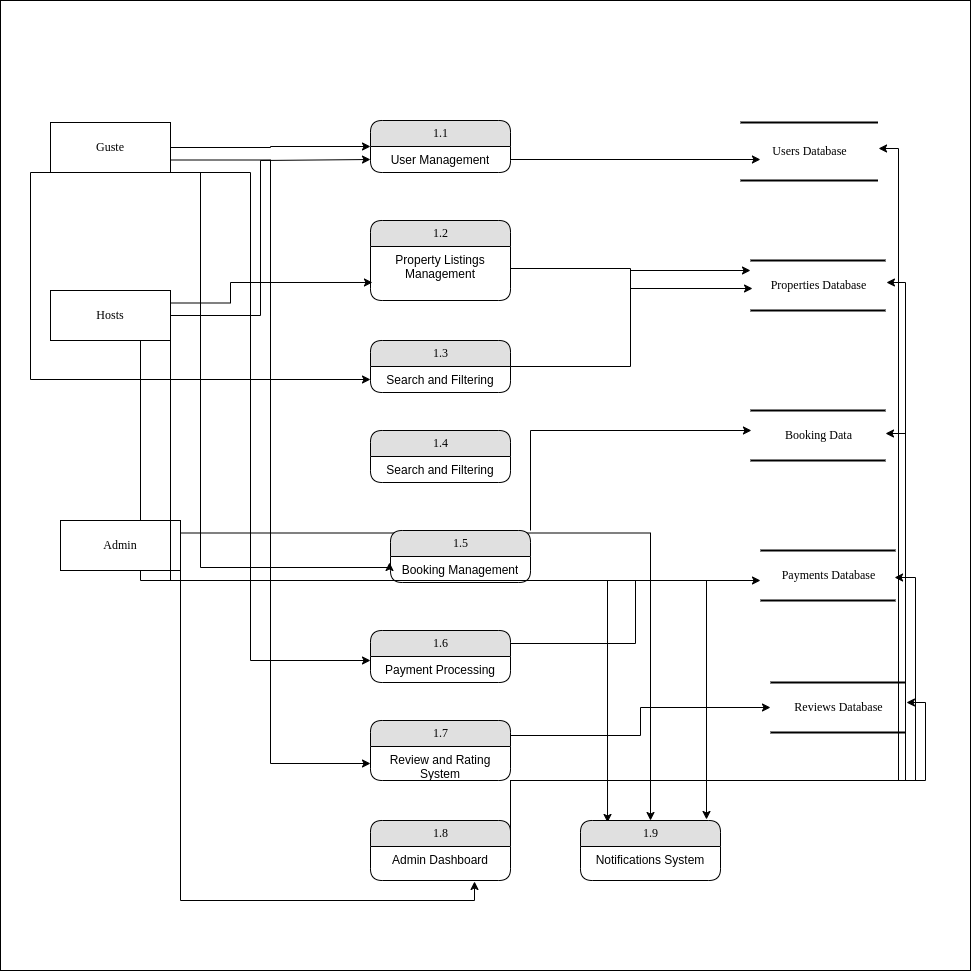

The diagram above was exported from draw.io. Its source (the exported page's mxGraphModel, read from the mxfile embedded in the PNG):
<mxGraphModel dx="1364" dy="1649" grid="1" gridSize="10" guides="1" tooltips="1" connect="1" arrows="1" fold="1" page="1" pageScale="1" pageWidth="1100" pageHeight="850" background="none" math="0" shadow="0">
  <root>
    <mxCell id="0" />
    <mxCell id="1" parent="0" />
    <mxCell id="ulJ9a3InAOpKc86OXInD-52" value="" style="whiteSpace=wrap;html=1;aspect=fixed;" vertex="1" parent="1">
      <mxGeometry x="10" y="-60" width="970" height="970" as="geometry" />
    </mxCell>
    <mxCell id="ulJ9a3InAOpKc86OXInD-1" value="Users Database" style="html=1;rounded=0;shadow=0;comic=0;labelBackgroundColor=none;strokeWidth=2;fontFamily=Verdana;fontSize=12;align=center;shape=mxgraph.ios7ui.horLines;" vertex="1" parent="1">
      <mxGeometry x="750" y="62" width="137.5" height="58" as="geometry" />
    </mxCell>
    <mxCell id="ulJ9a3InAOpKc86OXInD-34" style="edgeStyle=orthogonalEdgeStyle;rounded=0;orthogonalLoop=1;jettySize=auto;html=1;exitX=1;exitY=0.5;exitDx=0;exitDy=0;entryX=0;entryY=0.5;entryDx=0;entryDy=0;" edge="1" parent="1" source="ulJ9a3InAOpKc86OXInD-2" target="ulJ9a3InAOpKc86OXInD-3">
      <mxGeometry relative="1" as="geometry" />
    </mxCell>
    <mxCell id="ulJ9a3InAOpKc86OXInD-40" style="edgeStyle=orthogonalEdgeStyle;rounded=0;orthogonalLoop=1;jettySize=auto;html=1;exitX=0;exitY=1;exitDx=0;exitDy=0;entryX=0;entryY=0.5;entryDx=0;entryDy=0;" edge="1" parent="1" source="ulJ9a3InAOpKc86OXInD-2" target="ulJ9a3InAOpKc86OXInD-11">
      <mxGeometry relative="1" as="geometry">
        <Array as="points">
          <mxPoint x="40" y="112" />
          <mxPoint x="40" y="319" />
        </Array>
      </mxGeometry>
    </mxCell>
    <mxCell id="ulJ9a3InAOpKc86OXInD-48" style="edgeStyle=orthogonalEdgeStyle;rounded=0;orthogonalLoop=1;jettySize=auto;html=1;exitX=1;exitY=0.75;exitDx=0;exitDy=0;" edge="1" parent="1" source="ulJ9a3InAOpKc86OXInD-2" target="ulJ9a3InAOpKc86OXInD-22">
      <mxGeometry relative="1" as="geometry">
        <mxPoint x="370" y="690" as="targetPoint" />
      </mxGeometry>
    </mxCell>
    <mxCell id="ulJ9a3InAOpKc86OXInD-2" value="Guste" style="whiteSpace=wrap;html=1;rounded=0;shadow=0;comic=0;labelBackgroundColor=none;strokeWidth=1;fontFamily=Verdana;fontSize=12;align=center;" vertex="1" parent="1">
      <mxGeometry x="60" y="62" width="120" height="50" as="geometry" />
    </mxCell>
    <mxCell id="ulJ9a3InAOpKc86OXInD-3" value="1.1" style="swimlane;html=1;fontStyle=0;childLayout=stackLayout;horizontal=1;startSize=26;fillColor=#e0e0e0;horizontalStack=0;resizeParent=1;resizeLast=0;collapsible=1;marginBottom=0;swimlaneFillColor=#ffffff;align=center;rounded=1;shadow=0;comic=0;labelBackgroundColor=none;strokeWidth=1;fontFamily=Verdana;fontSize=12" vertex="1" parent="1">
      <mxGeometry x="380" y="60" width="140" height="52" as="geometry" />
    </mxCell>
    <mxCell id="ulJ9a3InAOpKc86OXInD-4" value="User Management" style="text;html=1;strokeColor=none;fillColor=none;spacingLeft=4;spacingRight=4;whiteSpace=wrap;overflow=hidden;rotatable=0;points=[[0,0.5],[1,0.5]];portConstraint=eastwest;align=center;" vertex="1" parent="ulJ9a3InAOpKc86OXInD-3">
      <mxGeometry y="26" width="140" height="26" as="geometry" />
    </mxCell>
    <mxCell id="ulJ9a3InAOpKc86OXInD-36" style="edgeStyle=orthogonalEdgeStyle;rounded=0;orthogonalLoop=1;jettySize=auto;html=1;exitX=1;exitY=0.5;exitDx=0;exitDy=0;entryX=0;entryY=0.5;entryDx=0;entryDy=0;" edge="1" parent="1" source="ulJ9a3InAOpKc86OXInD-5" target="ulJ9a3InAOpKc86OXInD-4">
      <mxGeometry relative="1" as="geometry">
        <Array as="points">
          <mxPoint x="270" y="255" />
          <mxPoint x="270" y="100" />
        </Array>
      </mxGeometry>
    </mxCell>
    <mxCell id="ulJ9a3InAOpKc86OXInD-49" style="edgeStyle=orthogonalEdgeStyle;rounded=0;orthogonalLoop=1;jettySize=auto;html=1;exitX=0.75;exitY=1;exitDx=0;exitDy=0;entryX=0.193;entryY=0.033;entryDx=0;entryDy=0;entryPerimeter=0;" edge="1" parent="1" source="ulJ9a3InAOpKc86OXInD-5" target="ulJ9a3InAOpKc86OXInD-25">
      <mxGeometry relative="1" as="geometry">
        <mxPoint x="610" y="750" as="targetPoint" />
      </mxGeometry>
    </mxCell>
    <mxCell id="ulJ9a3InAOpKc86OXInD-5" value="Hosts" style="whiteSpace=wrap;html=1;rounded=0;shadow=0;comic=0;labelBackgroundColor=none;strokeWidth=1;fontFamily=Verdana;fontSize=12;align=center;" vertex="1" parent="1">
      <mxGeometry x="60" y="230" width="120" height="50" as="geometry" />
    </mxCell>
    <mxCell id="ulJ9a3InAOpKc86OXInD-50" style="edgeStyle=orthogonalEdgeStyle;rounded=0;orthogonalLoop=1;jettySize=auto;html=1;exitX=1;exitY=0.25;exitDx=0;exitDy=0;entryX=0.5;entryY=0;entryDx=0;entryDy=0;" edge="1" parent="1" source="ulJ9a3InAOpKc86OXInD-6" target="ulJ9a3InAOpKc86OXInD-25">
      <mxGeometry relative="1" as="geometry" />
    </mxCell>
    <mxCell id="ulJ9a3InAOpKc86OXInD-6" value="Admin" style="whiteSpace=wrap;html=1;rounded=0;shadow=0;comic=0;labelBackgroundColor=none;strokeWidth=1;fontFamily=Verdana;fontSize=12;align=center;" vertex="1" parent="1">
      <mxGeometry x="70" y="460" width="120" height="50" as="geometry" />
    </mxCell>
    <mxCell id="ulJ9a3InAOpKc86OXInD-7" value="1.2" style="swimlane;html=1;fontStyle=0;childLayout=stackLayout;horizontal=1;startSize=26;fillColor=#e0e0e0;horizontalStack=0;resizeParent=1;resizeLast=0;collapsible=1;marginBottom=0;swimlaneFillColor=#ffffff;align=center;rounded=1;shadow=0;comic=0;labelBackgroundColor=none;strokeWidth=1;fontFamily=Verdana;fontSize=12" vertex="1" parent="1">
      <mxGeometry x="380" y="160" width="140" height="80" as="geometry" />
    </mxCell>
    <mxCell id="ulJ9a3InAOpKc86OXInD-8" value="Property Listings Management" style="text;html=1;strokeColor=none;fillColor=none;spacingLeft=4;spacingRight=4;whiteSpace=wrap;overflow=hidden;rotatable=0;points=[[0,0.5],[1,0.5]];portConstraint=eastwest;align=center;" vertex="1" parent="ulJ9a3InAOpKc86OXInD-7">
      <mxGeometry y="26" width="140" height="44" as="geometry" />
    </mxCell>
    <mxCell id="ulJ9a3InAOpKc86OXInD-9" value="Properties Database" style="html=1;rounded=0;shadow=0;comic=0;labelBackgroundColor=none;strokeWidth=2;fontFamily=Verdana;fontSize=12;align=center;shape=mxgraph.ios7ui.horLines;" vertex="1" parent="1">
      <mxGeometry x="760" y="200" width="135" height="50" as="geometry" />
    </mxCell>
    <mxCell id="ulJ9a3InAOpKc86OXInD-10" value="1.3" style="swimlane;html=1;fontStyle=0;childLayout=stackLayout;horizontal=1;startSize=26;fillColor=#e0e0e0;horizontalStack=0;resizeParent=1;resizeLast=0;collapsible=1;marginBottom=0;swimlaneFillColor=#ffffff;align=center;rounded=1;shadow=0;comic=0;labelBackgroundColor=none;strokeWidth=1;fontFamily=Verdana;fontSize=12" vertex="1" parent="1">
      <mxGeometry x="380" y="280" width="140" height="52" as="geometry" />
    </mxCell>
    <mxCell id="ulJ9a3InAOpKc86OXInD-11" value="Search and Filtering" style="text;html=1;strokeColor=none;fillColor=none;spacingLeft=4;spacingRight=4;whiteSpace=wrap;overflow=hidden;rotatable=0;points=[[0,0.5],[1,0.5]];portConstraint=eastwest;align=center;" vertex="1" parent="ulJ9a3InAOpKc86OXInD-10">
      <mxGeometry y="26" width="140" height="26" as="geometry" />
    </mxCell>
    <mxCell id="ulJ9a3InAOpKc86OXInD-12" value="1.4" style="swimlane;html=1;fontStyle=0;childLayout=stackLayout;horizontal=1;startSize=26;fillColor=#e0e0e0;horizontalStack=0;resizeParent=1;resizeLast=0;collapsible=1;marginBottom=0;swimlaneFillColor=#ffffff;align=center;rounded=1;shadow=0;comic=0;labelBackgroundColor=none;strokeWidth=1;fontFamily=Verdana;fontSize=12" vertex="1" parent="1">
      <mxGeometry x="380" y="370" width="140" height="52" as="geometry" />
    </mxCell>
    <mxCell id="ulJ9a3InAOpKc86OXInD-13" value="Search and Filtering" style="text;html=1;strokeColor=none;fillColor=none;spacingLeft=4;spacingRight=4;whiteSpace=wrap;overflow=hidden;rotatable=0;points=[[0,0.5],[1,0.5]];portConstraint=eastwest;align=center;" vertex="1" parent="ulJ9a3InAOpKc86OXInD-12">
      <mxGeometry y="26" width="140" height="26" as="geometry" />
    </mxCell>
    <mxCell id="ulJ9a3InAOpKc86OXInD-14" value="Booking Data" style="html=1;rounded=0;shadow=0;comic=0;labelBackgroundColor=none;strokeWidth=2;fontFamily=Verdana;fontSize=12;align=center;shape=mxgraph.ios7ui.horLines;" vertex="1" parent="1">
      <mxGeometry x="760" y="350" width="135" height="50" as="geometry" />
    </mxCell>
    <mxCell id="ulJ9a3InAOpKc86OXInD-15" value="Payments Database" style="html=1;rounded=0;shadow=0;comic=0;labelBackgroundColor=none;strokeWidth=2;fontFamily=Verdana;fontSize=12;align=center;shape=mxgraph.ios7ui.horLines;" vertex="1" parent="1">
      <mxGeometry x="770" y="490" width="135" height="50" as="geometry" />
    </mxCell>
    <mxCell id="ulJ9a3InAOpKc86OXInD-16" value="Reviews Database" style="html=1;rounded=0;shadow=0;comic=0;labelBackgroundColor=none;strokeWidth=2;fontFamily=Verdana;fontSize=12;align=center;shape=mxgraph.ios7ui.horLines;" vertex="1" parent="1">
      <mxGeometry x="780" y="622" width="135" height="50" as="geometry" />
    </mxCell>
    <mxCell id="ulJ9a3InAOpKc86OXInD-17" value="1.5" style="swimlane;html=1;fontStyle=0;childLayout=stackLayout;horizontal=1;startSize=26;fillColor=#e0e0e0;horizontalStack=0;resizeParent=1;resizeLast=0;collapsible=1;marginBottom=0;swimlaneFillColor=#ffffff;align=center;rounded=1;shadow=0;comic=0;labelBackgroundColor=none;strokeWidth=1;fontFamily=Verdana;fontSize=12" vertex="1" parent="1">
      <mxGeometry x="400" y="470" width="140" height="52" as="geometry" />
    </mxCell>
    <mxCell id="ulJ9a3InAOpKc86OXInD-18" value="Booking Management" style="text;html=1;strokeColor=none;fillColor=none;spacingLeft=4;spacingRight=4;whiteSpace=wrap;overflow=hidden;rotatable=0;points=[[0,0.5],[1,0.5]];portConstraint=eastwest;align=center;" vertex="1" parent="ulJ9a3InAOpKc86OXInD-17">
      <mxGeometry y="26" width="140" height="26" as="geometry" />
    </mxCell>
    <mxCell id="ulJ9a3InAOpKc86OXInD-19" value="1.6" style="swimlane;html=1;fontStyle=0;childLayout=stackLayout;horizontal=1;startSize=26;fillColor=#e0e0e0;horizontalStack=0;resizeParent=1;resizeLast=0;collapsible=1;marginBottom=0;swimlaneFillColor=#ffffff;align=center;rounded=1;shadow=0;comic=0;labelBackgroundColor=none;strokeWidth=1;fontFamily=Verdana;fontSize=12" vertex="1" parent="1">
      <mxGeometry x="380" y="570" width="140" height="52" as="geometry" />
    </mxCell>
    <mxCell id="ulJ9a3InAOpKc86OXInD-20" value="Payment Processing" style="text;html=1;strokeColor=none;fillColor=none;spacingLeft=4;spacingRight=4;whiteSpace=wrap;overflow=hidden;rotatable=0;points=[[0,0.5],[1,0.5]];portConstraint=eastwest;align=center;" vertex="1" parent="ulJ9a3InAOpKc86OXInD-19">
      <mxGeometry y="26" width="140" height="26" as="geometry" />
    </mxCell>
    <mxCell id="ulJ9a3InAOpKc86OXInD-47" style="edgeStyle=orthogonalEdgeStyle;rounded=0;orthogonalLoop=1;jettySize=auto;html=1;exitX=1;exitY=0.25;exitDx=0;exitDy=0;" edge="1" parent="1" source="ulJ9a3InAOpKc86OXInD-21" target="ulJ9a3InAOpKc86OXInD-16">
      <mxGeometry relative="1" as="geometry" />
    </mxCell>
    <mxCell id="ulJ9a3InAOpKc86OXInD-21" value="1.7" style="swimlane;html=1;fontStyle=0;childLayout=stackLayout;horizontal=1;startSize=26;fillColor=#e0e0e0;horizontalStack=0;resizeParent=1;resizeLast=0;collapsible=1;marginBottom=0;swimlaneFillColor=#ffffff;align=center;rounded=1;shadow=0;comic=0;labelBackgroundColor=none;strokeWidth=1;fontFamily=Verdana;fontSize=12" vertex="1" parent="1">
      <mxGeometry x="380" y="660" width="140" height="60" as="geometry" />
    </mxCell>
    <mxCell id="ulJ9a3InAOpKc86OXInD-22" value="Review and Rating System" style="text;html=1;strokeColor=none;fillColor=none;spacingLeft=4;spacingRight=4;whiteSpace=wrap;overflow=hidden;rotatable=0;points=[[0,0.5],[1,0.5]];portConstraint=eastwest;align=center;" vertex="1" parent="ulJ9a3InAOpKc86OXInD-21">
      <mxGeometry y="26" width="140" height="34" as="geometry" />
    </mxCell>
    <mxCell id="ulJ9a3InAOpKc86OXInD-23" value="1.8" style="swimlane;html=1;fontStyle=0;childLayout=stackLayout;horizontal=1;startSize=26;fillColor=#e0e0e0;horizontalStack=0;resizeParent=1;resizeLast=0;collapsible=1;marginBottom=0;swimlaneFillColor=#ffffff;align=center;rounded=1;shadow=0;comic=0;labelBackgroundColor=none;strokeWidth=1;fontFamily=Verdana;fontSize=12" vertex="1" parent="1">
      <mxGeometry x="380" y="760" width="140" height="60" as="geometry" />
    </mxCell>
    <mxCell id="ulJ9a3InAOpKc86OXInD-24" value="Admin Dashboard" style="text;html=1;strokeColor=none;fillColor=none;spacingLeft=4;spacingRight=4;whiteSpace=wrap;overflow=hidden;rotatable=0;points=[[0,0.5],[1,0.5]];portConstraint=eastwest;align=center;" vertex="1" parent="ulJ9a3InAOpKc86OXInD-23">
      <mxGeometry y="26" width="140" height="34" as="geometry" />
    </mxCell>
    <mxCell id="ulJ9a3InAOpKc86OXInD-27" style="edgeStyle=orthogonalEdgeStyle;rounded=0;orthogonalLoop=1;jettySize=auto;html=1;exitX=1;exitY=0.25;exitDx=0;exitDy=0;entryX=1.004;entryY=0.448;entryDx=0;entryDy=0;entryPerimeter=0;" edge="1" parent="1" source="ulJ9a3InAOpKc86OXInD-23" target="ulJ9a3InAOpKc86OXInD-1">
      <mxGeometry relative="1" as="geometry">
        <Array as="points">
          <mxPoint x="520" y="720" />
          <mxPoint x="908" y="720" />
          <mxPoint x="908" y="88" />
        </Array>
      </mxGeometry>
    </mxCell>
    <mxCell id="ulJ9a3InAOpKc86OXInD-25" value="1.9" style="swimlane;html=1;fontStyle=0;childLayout=stackLayout;horizontal=1;startSize=26;fillColor=#e0e0e0;horizontalStack=0;resizeParent=1;resizeLast=0;collapsible=1;marginBottom=0;swimlaneFillColor=#ffffff;align=center;rounded=1;shadow=0;comic=0;labelBackgroundColor=none;strokeWidth=1;fontFamily=Verdana;fontSize=12" vertex="1" parent="1">
      <mxGeometry x="590" y="760" width="140" height="60" as="geometry" />
    </mxCell>
    <mxCell id="ulJ9a3InAOpKc86OXInD-26" value="Notifications System" style="text;html=1;strokeColor=none;fillColor=none;spacingLeft=4;spacingRight=4;whiteSpace=wrap;overflow=hidden;rotatable=0;points=[[0,0.5],[1,0.5]];portConstraint=eastwest;align=center;" vertex="1" parent="ulJ9a3InAOpKc86OXInD-25">
      <mxGeometry y="26" width="140" height="34" as="geometry" />
    </mxCell>
    <mxCell id="ulJ9a3InAOpKc86OXInD-28" style="edgeStyle=orthogonalEdgeStyle;rounded=0;orthogonalLoop=1;jettySize=auto;html=1;entryX=1.007;entryY=0.44;entryDx=0;entryDy=0;entryPerimeter=0;" edge="1" parent="1" target="ulJ9a3InAOpKc86OXInD-9">
      <mxGeometry relative="1" as="geometry">
        <mxPoint x="520" y="770" as="sourcePoint" />
        <Array as="points">
          <mxPoint x="520" y="720" />
          <mxPoint x="915" y="720" />
          <mxPoint x="915" y="222" />
        </Array>
      </mxGeometry>
    </mxCell>
    <mxCell id="ulJ9a3InAOpKc86OXInD-29" style="edgeStyle=orthogonalEdgeStyle;rounded=0;orthogonalLoop=1;jettySize=auto;html=1;exitX=1;exitY=0.25;exitDx=0;exitDy=0;entryX=1;entryY=0.46;entryDx=0;entryDy=0;entryPerimeter=0;" edge="1" parent="1" source="ulJ9a3InAOpKc86OXInD-23" target="ulJ9a3InAOpKc86OXInD-14">
      <mxGeometry relative="1" as="geometry">
        <Array as="points">
          <mxPoint x="520" y="720" />
          <mxPoint x="915" y="720" />
          <mxPoint x="915" y="373" />
        </Array>
      </mxGeometry>
    </mxCell>
    <mxCell id="ulJ9a3InAOpKc86OXInD-30" style="edgeStyle=orthogonalEdgeStyle;rounded=0;orthogonalLoop=1;jettySize=auto;html=1;entryX=0.993;entryY=0.54;entryDx=0;entryDy=0;entryPerimeter=0;" edge="1" parent="1" target="ulJ9a3InAOpKc86OXInD-15">
      <mxGeometry relative="1" as="geometry">
        <mxPoint x="520" y="770" as="sourcePoint" />
        <Array as="points">
          <mxPoint x="520" y="720" />
          <mxPoint x="925" y="720" />
          <mxPoint x="925" y="517" />
        </Array>
      </mxGeometry>
    </mxCell>
    <mxCell id="ulJ9a3InAOpKc86OXInD-32" style="edgeStyle=orthogonalEdgeStyle;rounded=0;orthogonalLoop=1;jettySize=auto;html=1;entryX=1.007;entryY=0.4;entryDx=0;entryDy=0;entryPerimeter=0;" edge="1" parent="1" target="ulJ9a3InAOpKc86OXInD-16">
      <mxGeometry relative="1" as="geometry">
        <mxPoint x="520" y="770" as="sourcePoint" />
        <Array as="points">
          <mxPoint x="520" y="720" />
          <mxPoint x="935" y="720" />
          <mxPoint x="935" y="642" />
        </Array>
      </mxGeometry>
    </mxCell>
    <mxCell id="ulJ9a3InAOpKc86OXInD-33" style="edgeStyle=orthogonalEdgeStyle;rounded=0;orthogonalLoop=1;jettySize=auto;html=1;exitX=1;exitY=1;exitDx=0;exitDy=0;entryX=0.743;entryY=1.029;entryDx=0;entryDy=0;entryPerimeter=0;" edge="1" parent="1" source="ulJ9a3InAOpKc86OXInD-6" target="ulJ9a3InAOpKc86OXInD-24">
      <mxGeometry relative="1" as="geometry" />
    </mxCell>
    <mxCell id="ulJ9a3InAOpKc86OXInD-37" style="edgeStyle=orthogonalEdgeStyle;rounded=0;orthogonalLoop=1;jettySize=auto;html=1;exitX=1;exitY=0.5;exitDx=0;exitDy=0;entryX=0.145;entryY=0.638;entryDx=0;entryDy=0;entryPerimeter=0;" edge="1" parent="1" source="ulJ9a3InAOpKc86OXInD-4" target="ulJ9a3InAOpKc86OXInD-1">
      <mxGeometry relative="1" as="geometry" />
    </mxCell>
    <mxCell id="ulJ9a3InAOpKc86OXInD-38" style="edgeStyle=orthogonalEdgeStyle;rounded=0;orthogonalLoop=1;jettySize=auto;html=1;exitX=1;exitY=0.25;exitDx=0;exitDy=0;entryX=0.014;entryY=0.818;entryDx=0;entryDy=0;entryPerimeter=0;" edge="1" parent="1" source="ulJ9a3InAOpKc86OXInD-5" target="ulJ9a3InAOpKc86OXInD-8">
      <mxGeometry relative="1" as="geometry">
        <Array as="points">
          <mxPoint x="240" y="243" />
          <mxPoint x="240" y="222" />
        </Array>
      </mxGeometry>
    </mxCell>
    <mxCell id="ulJ9a3InAOpKc86OXInD-39" style="edgeStyle=orthogonalEdgeStyle;rounded=0;orthogonalLoop=1;jettySize=auto;html=1;exitX=1;exitY=0.5;exitDx=0;exitDy=0;entryX=0.015;entryY=0.56;entryDx=0;entryDy=0;entryPerimeter=0;" edge="1" parent="1" source="ulJ9a3InAOpKc86OXInD-8" target="ulJ9a3InAOpKc86OXInD-9">
      <mxGeometry relative="1" as="geometry" />
    </mxCell>
    <mxCell id="ulJ9a3InAOpKc86OXInD-41" style="edgeStyle=orthogonalEdgeStyle;rounded=0;orthogonalLoop=1;jettySize=auto;html=1;exitX=1;exitY=0.5;exitDx=0;exitDy=0;entryX=0;entryY=0.2;entryDx=0;entryDy=0;entryPerimeter=0;" edge="1" parent="1" source="ulJ9a3InAOpKc86OXInD-10" target="ulJ9a3InAOpKc86OXInD-9">
      <mxGeometry relative="1" as="geometry" />
    </mxCell>
    <mxCell id="ulJ9a3InAOpKc86OXInD-42" style="edgeStyle=orthogonalEdgeStyle;rounded=0;orthogonalLoop=1;jettySize=auto;html=1;exitX=1;exitY=1;exitDx=0;exitDy=0;entryX=-0.007;entryY=0.231;entryDx=0;entryDy=0;entryPerimeter=0;" edge="1" parent="1" source="ulJ9a3InAOpKc86OXInD-2" target="ulJ9a3InAOpKc86OXInD-18">
      <mxGeometry relative="1" as="geometry">
        <Array as="points">
          <mxPoint x="210" y="112" />
          <mxPoint x="210" y="507" />
        </Array>
      </mxGeometry>
    </mxCell>
    <mxCell id="ulJ9a3InAOpKc86OXInD-43" style="edgeStyle=orthogonalEdgeStyle;rounded=0;orthogonalLoop=1;jettySize=auto;html=1;exitX=1;exitY=0;exitDx=0;exitDy=0;entryX=0.007;entryY=0.4;entryDx=0;entryDy=0;entryPerimeter=0;" edge="1" parent="1" source="ulJ9a3InAOpKc86OXInD-17" target="ulJ9a3InAOpKc86OXInD-14">
      <mxGeometry relative="1" as="geometry" />
    </mxCell>
    <mxCell id="ulJ9a3InAOpKc86OXInD-44" style="edgeStyle=orthogonalEdgeStyle;rounded=0;orthogonalLoop=1;jettySize=auto;html=1;exitX=1;exitY=0.25;exitDx=0;exitDy=0;entryX=0;entryY=0.6;entryDx=0;entryDy=0;entryPerimeter=0;" edge="1" parent="1" source="ulJ9a3InAOpKc86OXInD-19" target="ulJ9a3InAOpKc86OXInD-15">
      <mxGeometry relative="1" as="geometry" />
    </mxCell>
    <mxCell id="ulJ9a3InAOpKc86OXInD-45" style="edgeStyle=orthogonalEdgeStyle;rounded=0;orthogonalLoop=1;jettySize=auto;html=1;exitX=1;exitY=1;exitDx=0;exitDy=0;entryX=0;entryY=0.154;entryDx=0;entryDy=0;entryPerimeter=0;" edge="1" parent="1" source="ulJ9a3InAOpKc86OXInD-2" target="ulJ9a3InAOpKc86OXInD-20">
      <mxGeometry relative="1" as="geometry">
        <Array as="points">
          <mxPoint x="260" y="112" />
          <mxPoint x="260" y="600" />
        </Array>
      </mxGeometry>
    </mxCell>
    <mxCell id="ulJ9a3InAOpKc86OXInD-51" style="edgeStyle=orthogonalEdgeStyle;rounded=0;orthogonalLoop=1;jettySize=auto;html=1;exitX=1;exitY=1;exitDx=0;exitDy=0;entryX=0.9;entryY=-0.017;entryDx=0;entryDy=0;entryPerimeter=0;" edge="1" parent="1" source="ulJ9a3InAOpKc86OXInD-5" target="ulJ9a3InAOpKc86OXInD-25">
      <mxGeometry relative="1" as="geometry" />
    </mxCell>
  </root>
</mxGraphModel>